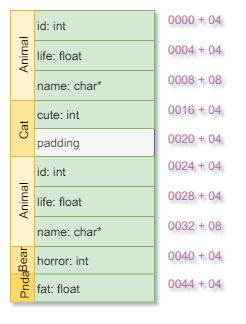

The diagram above was exported from draw.io. Its source (the exported page's mxGraphModel, read from the mxfile embedded in the PNG):
<mxGraphModel dx="4003" dy="789" grid="1" gridSize="10" guides="1" tooltips="1" connect="1" arrows="1" fold="1" page="1" pageScale="1" pageWidth="827" pageHeight="1169" background="#ffffff" math="0" shadow="0">
  <root>
    <mxCell id="0" />
    <mxCell id="1" parent="0" />
    <mxCell id="2" value="padding" style="rounded=0;whiteSpace=wrap;html=1;align=left;fillColor=#f5f5f5;strokeColor=#666666;fontColor=#333333;" vertex="1" parent="1">
      <mxGeometry x="437" y="820" width="120" height="28" as="geometry" />
    </mxCell>
    <mxCell id="3" value="id: int" style="rounded=0;whiteSpace=wrap;html=1;align=left;fillColor=#d5e8d4;strokeColor=#82b366;" vertex="1" parent="1">
      <mxGeometry x="437" y="702" width="120" height="30" as="geometry" />
    </mxCell>
    <mxCell id="4" value="life: float" style="rounded=0;whiteSpace=wrap;html=1;align=left;fillColor=#d5e8d4;strokeColor=#82b366;" vertex="1" parent="1">
      <mxGeometry x="437" y="732" width="120" height="30" as="geometry" />
    </mxCell>
    <mxCell id="5" value="name: char*" style="rounded=0;whiteSpace=wrap;html=1;align=left;fillColor=#d5e8d4;strokeColor=#82b366;" vertex="1" parent="1">
      <mxGeometry x="437" y="762" width="120" height="30" as="geometry" />
    </mxCell>
    <mxCell id="6" value="Animal" style="rounded=0;whiteSpace=wrap;html=1;align=center;horizontal=0;fillColor=#FFF2CC;strokeColor=#d6b656;" vertex="1" parent="1">
      <mxGeometry x="413" y="702" width="24" height="90" as="geometry" />
    </mxCell>
    <mxCell id="7" value="&lt;div style=&quot;text-align: right&quot;&gt;&lt;span&gt;&lt;font color=&quot;#b5739d&quot;&gt;0000 + 04&lt;/font&gt;&lt;/span&gt;&lt;/div&gt;" style="text;html=1;resizable=0;points=[];autosize=1;align=right;verticalAlign=top;spacingTop=-4;" vertex="1" parent="1">
      <mxGeometry x="557" y="702" width="70" height="20" as="geometry" />
    </mxCell>
    <mxCell id="8" value="&lt;div style=&quot;text-align: right&quot;&gt;&lt;span&gt;0004 + 04&lt;/span&gt;&lt;/div&gt;" style="text;html=1;resizable=0;points=[];autosize=1;align=right;verticalAlign=top;spacingTop=-4;fontColor=#B5739D;" vertex="1" parent="1">
      <mxGeometry x="557" y="732" width="70" height="20" as="geometry" />
    </mxCell>
    <mxCell id="9" value="&lt;div style=&quot;text-align: right&quot;&gt;&lt;span&gt;&lt;font color=&quot;#b5739d&quot;&gt;0008 + 08&lt;/font&gt;&lt;/span&gt;&lt;/div&gt;" style="text;html=1;resizable=0;points=[];autosize=1;align=right;verticalAlign=top;spacingTop=-4;" vertex="1" parent="1">
      <mxGeometry x="557" y="762" width="70" height="20" as="geometry" />
    </mxCell>
    <mxCell id="10" value="cute: int" style="rounded=0;whiteSpace=wrap;html=1;align=left;fillColor=#d5e8d4;strokeColor=#82b366;" vertex="1" parent="1">
      <mxGeometry x="437" y="792" width="120" height="28" as="geometry" />
    </mxCell>
    <mxCell id="11" value="Cat" style="rounded=0;whiteSpace=wrap;html=1;align=center;horizontal=0;fillColor=#FFE599;strokeColor=#d6b656;" vertex="1" parent="1">
      <mxGeometry x="413" y="792" width="24" height="60" as="geometry" />
    </mxCell>
    <mxCell id="12" value="&lt;div style=&quot;text-align: right&quot;&gt;&lt;span&gt;&lt;font color=&quot;#b5739d&quot;&gt;0016 + 04&lt;/font&gt;&lt;/span&gt;&lt;/div&gt;" style="text;html=1;resizable=0;points=[];autosize=1;align=right;verticalAlign=top;spacingTop=-4;" vertex="1" parent="1">
      <mxGeometry x="557" y="792" width="70" height="20" as="geometry" />
    </mxCell>
    <mxCell id="13" value="id: int" style="rounded=0;whiteSpace=wrap;html=1;align=left;fillColor=#d5e8d4;strokeColor=#82b366;" vertex="1" parent="1">
      <mxGeometry x="437" y="848" width="120" height="30" as="geometry" />
    </mxCell>
    <mxCell id="14" value="life: float" style="rounded=0;whiteSpace=wrap;html=1;align=left;fillColor=#d5e8d4;strokeColor=#82b366;" vertex="1" parent="1">
      <mxGeometry x="437" y="878" width="120" height="30" as="geometry" />
    </mxCell>
    <mxCell id="15" value="name: char*" style="rounded=0;whiteSpace=wrap;html=1;align=left;fillColor=#d5e8d4;strokeColor=#82b366;" vertex="1" parent="1">
      <mxGeometry x="437" y="908" width="120" height="30" as="geometry" />
    </mxCell>
    <mxCell id="16" value="Animal" style="rounded=0;whiteSpace=wrap;html=1;align=center;horizontal=0;fillColor=#FFF2CC;strokeColor=#d6b656;" vertex="1" parent="1">
      <mxGeometry x="413" y="848" width="24" height="90" as="geometry" />
    </mxCell>
    <mxCell id="17" value="&lt;div style=&quot;text-align: right&quot;&gt;&lt;span&gt;&lt;font color=&quot;#b5739d&quot;&gt;0024 + 04&lt;/font&gt;&lt;/span&gt;&lt;/div&gt;" style="text;html=1;resizable=0;points=[];autosize=1;align=right;verticalAlign=top;spacingTop=-4;" vertex="1" parent="1">
      <mxGeometry x="557" y="848" width="70" height="20" as="geometry" />
    </mxCell>
    <mxCell id="18" value="&lt;div style=&quot;text-align: right&quot;&gt;&lt;span&gt;0028 + 04&lt;/span&gt;&lt;/div&gt;" style="text;html=1;resizable=0;points=[];autosize=1;align=right;verticalAlign=top;spacingTop=-4;fontColor=#B5739D;" vertex="1" parent="1">
      <mxGeometry x="557" y="878" width="70" height="20" as="geometry" />
    </mxCell>
    <mxCell id="19" value="&lt;div style=&quot;text-align: right&quot;&gt;&lt;span&gt;&lt;font color=&quot;#b5739d&quot;&gt;0032 + 08&lt;/font&gt;&lt;/span&gt;&lt;/div&gt;" style="text;html=1;resizable=0;points=[];autosize=1;align=right;verticalAlign=top;spacingTop=-4;" vertex="1" parent="1">
      <mxGeometry x="557" y="908" width="70" height="20" as="geometry" />
    </mxCell>
    <mxCell id="20" value="horror: int" style="rounded=0;whiteSpace=wrap;html=1;align=left;fillColor=#d5e8d4;strokeColor=#82b366;" vertex="1" parent="1">
      <mxGeometry x="437" y="938" width="120" height="28" as="geometry" />
    </mxCell>
    <mxCell id="21" value="&lt;div style=&quot;text-align: right&quot;&gt;&lt;span&gt;&lt;font color=&quot;#b5739d&quot;&gt;0040 + 04&lt;/font&gt;&lt;/span&gt;&lt;/div&gt;" style="text;html=1;resizable=0;points=[];autosize=1;align=right;verticalAlign=top;spacingTop=-4;" vertex="1" parent="1">
      <mxGeometry x="557" y="938" width="70" height="20" as="geometry" />
    </mxCell>
    <mxCell id="22" value="&lt;div style=&quot;text-align: right&quot;&gt;&lt;span&gt;&lt;font color=&quot;#b5739d&quot;&gt;0020 + 04&lt;/font&gt;&lt;/span&gt;&lt;/div&gt;" style="text;html=1;resizable=0;points=[];autosize=1;align=right;verticalAlign=top;spacingTop=-4;" vertex="1" parent="1">
      <mxGeometry x="557" y="820.5" width="70" height="20" as="geometry" />
    </mxCell>
    <mxCell id="23" value="fat: float" style="rounded=0;whiteSpace=wrap;html=1;align=left;fillColor=#d5e8d4;strokeColor=#82b366;" vertex="1" parent="1">
      <mxGeometry x="437" y="965.5" width="120" height="28" as="geometry" />
    </mxCell>
    <mxCell id="24" value="&lt;div style=&quot;text-align: right&quot;&gt;&lt;span&gt;&lt;font color=&quot;#b5739d&quot;&gt;0044 + 04&lt;/font&gt;&lt;/span&gt;&lt;/div&gt;" style="text;html=1;resizable=0;points=[];autosize=1;align=right;verticalAlign=top;spacingTop=-4;" vertex="1" parent="1">
      <mxGeometry x="557" y="965.5" width="70" height="20" as="geometry" />
    </mxCell>
    <mxCell id="25" value="Bear" style="rounded=0;whiteSpace=wrap;html=1;align=center;horizontal=0;fillColor=#FFE599;strokeColor=#d6b656;" vertex="1" parent="1">
      <mxGeometry x="413" y="938" width="24" height="28" as="geometry" />
    </mxCell>
    <mxCell id="26" value="&lt;font style=&quot;font-size: 8px&quot;&gt;Pnda&lt;/font&gt;" style="rounded=0;whiteSpace=wrap;html=1;align=center;horizontal=0;fillColor=#FFD966;strokeColor=#d6b656;fontSize=8;" vertex="1" parent="1">
      <mxGeometry x="413" y="965.5" width="24" height="28" as="geometry" />
    </mxCell>
  </root>
</mxGraphModel>